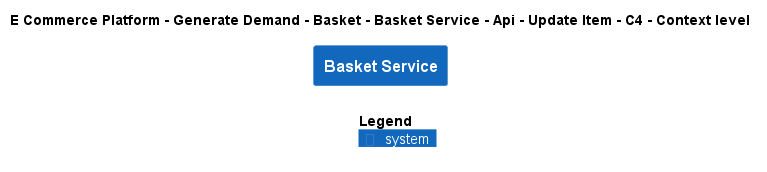

The diagram above was rendered by PlantUML. Its source (embedded in the PNG):
@startuml
!include ..\..\..\..\..\..\..\..\..\.c4s\C4_Context.puml

AddElementTag("c4interflow:lifecycle:new", $bgColor=green, $fontColor=#ffffff, $borderColor=green, $shadowing="False")
AddElementTag("c4interflow:lifecycle:changed", $bgColor=orange, $fontColor=#ffffff, $borderColor=orange, $shadowing="False")
AddElementTag("c4interflow:lifecycle:removed", $bgColor=red, $fontColor=#ffffff, $borderColor=red, $shadowing="False")

AddRelTag("c4interflow:lifecycle:new", $textColor=green, $lineColor=green)
AddRelTag("c4interflow:lifecycle:changed", $textColor=orange, $lineColor=orange)
AddRelTag("c4interflow:lifecycle:removed", $textColor=red, $lineColor=red)

SHOW_PERSON_PORTRAIT()
LAYOUT_TOP_DOWN()

skinparam linetype polyline

title E Commerce Platform - Generate Demand - Basket - Basket Service - Api - Update Item - C4 - Context level

System(ECommercePlatform.GenerateDemand.Basket.SoftwareSystems.BasketService, "Basket Service", "")



SHOW_LEGEND()
@enduml